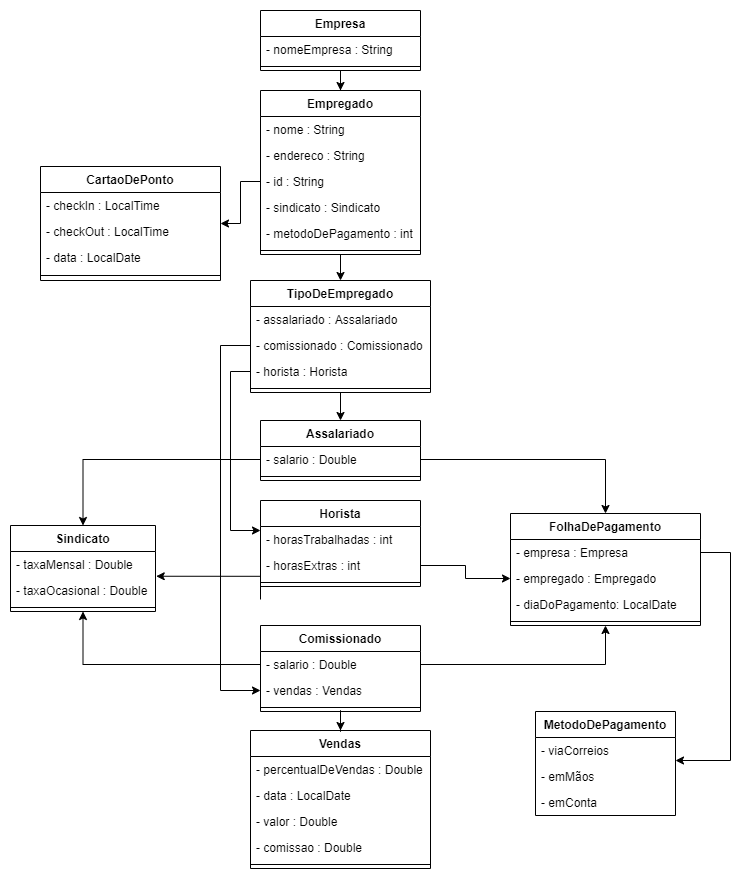

The diagram above was exported from draw.io. Its source (the exported page's mxGraphModel, read from the mxfile embedded in the PNG):
<mxGraphModel dx="1371" dy="729" grid="1" gridSize="10" guides="1" tooltips="1" connect="1" arrows="1" fold="1" page="1" pageScale="1" pageWidth="827" pageHeight="1169" math="0" shadow="0">
  <root>
    <mxCell id="0" />
    <mxCell id="1" parent="0" />
    <mxCell id="Foj5ktKLitqwjXadrc32-31" style="edgeStyle=orthogonalEdgeStyle;rounded=0;orthogonalLoop=1;jettySize=auto;html=1;entryX=0.5;entryY=0;entryDx=0;entryDy=0;" edge="1" parent="1" source="I22MH4YjtZA6H40e2ZD--2" target="sYwV8OtZol41P6iMWTtI-34">
      <mxGeometry relative="1" as="geometry" />
    </mxCell>
    <mxCell id="I22MH4YjtZA6H40e2ZD--2" value="Empregado" style="swimlane;fontStyle=1;align=center;verticalAlign=top;childLayout=stackLayout;horizontal=1;startSize=26;horizontalStack=0;resizeParent=1;resizeParentMax=0;resizeLast=0;collapsible=1;marginBottom=0;" parent="1" vertex="1">
      <mxGeometry x="320" y="150" width="160" height="164" as="geometry" />
    </mxCell>
    <mxCell id="I22MH4YjtZA6H40e2ZD--3" value="- nome : String" style="text;strokeColor=none;fillColor=none;align=left;verticalAlign=top;spacingLeft=4;spacingRight=4;overflow=hidden;rotatable=0;points=[[0,0.5],[1,0.5]];portConstraint=eastwest;" parent="I22MH4YjtZA6H40e2ZD--2" vertex="1">
      <mxGeometry y="26" width="160" height="26" as="geometry" />
    </mxCell>
    <mxCell id="I22MH4YjtZA6H40e2ZD--24" value="- endereco : String" style="text;strokeColor=none;fillColor=none;align=left;verticalAlign=top;spacingLeft=4;spacingRight=4;overflow=hidden;rotatable=0;points=[[0,0.5],[1,0.5]];portConstraint=eastwest;" parent="I22MH4YjtZA6H40e2ZD--2" vertex="1">
      <mxGeometry y="52" width="160" height="26" as="geometry" />
    </mxCell>
    <mxCell id="I22MH4YjtZA6H40e2ZD--40" value="- id : String" style="text;strokeColor=none;fillColor=none;align=left;verticalAlign=top;spacingLeft=4;spacingRight=4;overflow=hidden;rotatable=0;points=[[0,0.5],[1,0.5]];portConstraint=eastwest;" parent="I22MH4YjtZA6H40e2ZD--2" vertex="1">
      <mxGeometry y="78" width="160" height="26" as="geometry" />
    </mxCell>
    <mxCell id="sYwV8OtZol41P6iMWTtI-1" value="- sindicato : Sindicato" style="text;strokeColor=none;fillColor=none;align=left;verticalAlign=top;spacingLeft=4;spacingRight=4;overflow=hidden;rotatable=0;points=[[0,0.5],[1,0.5]];portConstraint=eastwest;" parent="I22MH4YjtZA6H40e2ZD--2" vertex="1">
      <mxGeometry y="104" width="160" height="26" as="geometry" />
    </mxCell>
    <mxCell id="Foj5ktKLitqwjXadrc32-15" value="- metodoDePagamento : int" style="text;strokeColor=none;fillColor=none;align=left;verticalAlign=top;spacingLeft=4;spacingRight=4;overflow=hidden;rotatable=0;points=[[0,0.5],[1,0.5]];portConstraint=eastwest;" vertex="1" parent="I22MH4YjtZA6H40e2ZD--2">
      <mxGeometry y="130" width="160" height="26" as="geometry" />
    </mxCell>
    <mxCell id="I22MH4YjtZA6H40e2ZD--4" value="" style="line;strokeWidth=1;fillColor=none;align=left;verticalAlign=middle;spacingTop=-1;spacingLeft=3;spacingRight=3;rotatable=0;labelPosition=right;points=[];portConstraint=eastwest;" parent="I22MH4YjtZA6H40e2ZD--2" vertex="1">
      <mxGeometry y="156" width="160" height="8" as="geometry" />
    </mxCell>
    <mxCell id="Foj5ktKLitqwjXadrc32-32" style="edgeStyle=orthogonalEdgeStyle;rounded=0;orthogonalLoop=1;jettySize=auto;html=1;exitX=0.5;exitY=1;exitDx=0;exitDy=0;" edge="1" parent="1" source="I22MH4YjtZA6H40e2ZD--25" target="I22MH4YjtZA6H40e2ZD--98">
      <mxGeometry relative="1" as="geometry" />
    </mxCell>
    <mxCell id="I22MH4YjtZA6H40e2ZD--25" value="Comissionado" style="swimlane;fontStyle=1;align=center;verticalAlign=top;childLayout=stackLayout;horizontal=1;startSize=26;horizontalStack=0;resizeParent=1;resizeParentMax=0;resizeLast=0;collapsible=1;marginBottom=0;fillColor=none;" parent="1" vertex="1">
      <mxGeometry x="320" y="685" width="160" height="86" as="geometry" />
    </mxCell>
    <mxCell id="I22MH4YjtZA6H40e2ZD--26" value="- salario : Double" style="text;strokeColor=none;fillColor=none;align=left;verticalAlign=top;spacingLeft=4;spacingRight=4;overflow=hidden;rotatable=0;points=[[0,0.5],[1,0.5]];portConstraint=eastwest;" parent="I22MH4YjtZA6H40e2ZD--25" vertex="1">
      <mxGeometry y="26" width="160" height="26" as="geometry" />
    </mxCell>
    <mxCell id="I22MH4YjtZA6H40e2ZD--42" value="- vendas : Vendas" style="text;strokeColor=none;fillColor=none;align=left;verticalAlign=top;spacingLeft=4;spacingRight=4;overflow=hidden;rotatable=0;points=[[0,0.5],[1,0.5]];portConstraint=eastwest;" parent="I22MH4YjtZA6H40e2ZD--25" vertex="1">
      <mxGeometry y="52" width="160" height="26" as="geometry" />
    </mxCell>
    <mxCell id="I22MH4YjtZA6H40e2ZD--27" value="" style="line;strokeWidth=1;fillColor=none;align=left;verticalAlign=middle;spacingTop=-1;spacingLeft=3;spacingRight=3;rotatable=0;labelPosition=right;points=[];portConstraint=eastwest;" parent="I22MH4YjtZA6H40e2ZD--25" vertex="1">
      <mxGeometry y="78" width="160" height="8" as="geometry" />
    </mxCell>
    <mxCell id="I22MH4YjtZA6H40e2ZD--29" value="Horista" style="swimlane;fontStyle=1;align=center;verticalAlign=top;childLayout=stackLayout;horizontal=1;startSize=26;horizontalStack=0;resizeParent=1;resizeParentMax=0;resizeLast=0;collapsible=1;marginBottom=0;fillColor=none;" parent="1" vertex="1">
      <mxGeometry x="320" y="560" width="160" height="86" as="geometry" />
    </mxCell>
    <mxCell id="I22MH4YjtZA6H40e2ZD--30" value="- horasTrabalhadas : int" style="text;strokeColor=none;fillColor=none;align=left;verticalAlign=top;spacingLeft=4;spacingRight=4;overflow=hidden;rotatable=0;points=[[0,0.5],[1,0.5]];portConstraint=eastwest;" parent="I22MH4YjtZA6H40e2ZD--29" vertex="1">
      <mxGeometry y="26" width="160" height="26" as="geometry" />
    </mxCell>
    <mxCell id="Foj5ktKLitqwjXadrc32-7" value="- horasExtras : int" style="text;strokeColor=none;fillColor=none;align=left;verticalAlign=top;spacingLeft=4;spacingRight=4;overflow=hidden;rotatable=0;points=[[0,0.5],[1,0.5]];portConstraint=eastwest;" vertex="1" parent="I22MH4YjtZA6H40e2ZD--29">
      <mxGeometry y="52" width="160" height="26" as="geometry" />
    </mxCell>
    <mxCell id="I22MH4YjtZA6H40e2ZD--31" value="" style="line;strokeWidth=1;fillColor=none;align=left;verticalAlign=middle;spacingTop=-1;spacingLeft=3;spacingRight=3;rotatable=0;labelPosition=right;points=[];portConstraint=eastwest;" parent="I22MH4YjtZA6H40e2ZD--29" vertex="1">
      <mxGeometry y="78" width="160" height="8" as="geometry" />
    </mxCell>
    <mxCell id="I22MH4YjtZA6H40e2ZD--33" value="Assalariado" style="swimlane;fontStyle=1;align=center;verticalAlign=top;childLayout=stackLayout;horizontal=1;startSize=26;horizontalStack=0;resizeParent=1;resizeParentMax=0;resizeLast=0;collapsible=1;marginBottom=0;fillColor=none;" parent="1" vertex="1">
      <mxGeometry x="320" y="480" width="160" height="60" as="geometry" />
    </mxCell>
    <mxCell id="I22MH4YjtZA6H40e2ZD--34" value="- salario : Double" style="text;strokeColor=none;fillColor=none;align=left;verticalAlign=top;spacingLeft=4;spacingRight=4;overflow=hidden;rotatable=0;points=[[0,0.5],[1,0.5]];portConstraint=eastwest;" parent="I22MH4YjtZA6H40e2ZD--33" vertex="1">
      <mxGeometry y="26" width="160" height="26" as="geometry" />
    </mxCell>
    <mxCell id="I22MH4YjtZA6H40e2ZD--35" value="" style="line;strokeWidth=1;fillColor=none;align=left;verticalAlign=middle;spacingTop=-1;spacingLeft=3;spacingRight=3;rotatable=0;labelPosition=right;points=[];portConstraint=eastwest;" parent="I22MH4YjtZA6H40e2ZD--33" vertex="1">
      <mxGeometry y="52" width="160" height="8" as="geometry" />
    </mxCell>
    <mxCell id="Foj5ktKLitqwjXadrc32-41" style="edgeStyle=orthogonalEdgeStyle;rounded=0;orthogonalLoop=1;jettySize=auto;html=1;" edge="1" parent="1" source="I22MH4YjtZA6H40e2ZD--93" target="I22MH4YjtZA6H40e2ZD--2">
      <mxGeometry relative="1" as="geometry" />
    </mxCell>
    <mxCell id="I22MH4YjtZA6H40e2ZD--93" value="Empresa" style="swimlane;fontStyle=1;align=center;verticalAlign=top;childLayout=stackLayout;horizontal=1;startSize=26;horizontalStack=0;resizeParent=1;resizeParentMax=0;resizeLast=0;collapsible=1;marginBottom=0;fillColor=none;" parent="1" vertex="1">
      <mxGeometry x="320" y="70" width="160" height="60" as="geometry" />
    </mxCell>
    <mxCell id="I22MH4YjtZA6H40e2ZD--97" value="- nomeEmpresa : String" style="text;strokeColor=none;fillColor=none;align=left;verticalAlign=top;spacingLeft=4;spacingRight=4;overflow=hidden;rotatable=0;points=[[0,0.5],[1,0.5]];portConstraint=eastwest;" parent="I22MH4YjtZA6H40e2ZD--93" vertex="1">
      <mxGeometry y="26" width="160" height="26" as="geometry" />
    </mxCell>
    <mxCell id="I22MH4YjtZA6H40e2ZD--95" value="" style="line;strokeWidth=1;fillColor=none;align=left;verticalAlign=middle;spacingTop=-1;spacingLeft=3;spacingRight=3;rotatable=0;labelPosition=right;points=[];portConstraint=eastwest;" parent="I22MH4YjtZA6H40e2ZD--93" vertex="1">
      <mxGeometry y="52" width="160" height="8" as="geometry" />
    </mxCell>
    <mxCell id="I22MH4YjtZA6H40e2ZD--98" value="Vendas" style="swimlane;fontStyle=1;align=center;verticalAlign=top;childLayout=stackLayout;horizontal=1;startSize=26;horizontalStack=0;resizeParent=1;resizeParentMax=0;resizeLast=0;collapsible=1;marginBottom=0;fillColor=none;" parent="1" vertex="1">
      <mxGeometry x="310" y="790" width="180" height="138" as="geometry" />
    </mxCell>
    <mxCell id="I22MH4YjtZA6H40e2ZD--99" value="- percentualDeVendas : Double" style="text;strokeColor=none;fillColor=none;align=left;verticalAlign=top;spacingLeft=4;spacingRight=4;overflow=hidden;rotatable=0;points=[[0,0.5],[1,0.5]];portConstraint=eastwest;" parent="I22MH4YjtZA6H40e2ZD--98" vertex="1">
      <mxGeometry y="26" width="180" height="26" as="geometry" />
    </mxCell>
    <mxCell id="sYwV8OtZol41P6iMWTtI-25" value="- data : LocalDate" style="text;strokeColor=none;fillColor=none;align=left;verticalAlign=top;spacingLeft=4;spacingRight=4;overflow=hidden;rotatable=0;points=[[0,0.5],[1,0.5]];portConstraint=eastwest;" parent="I22MH4YjtZA6H40e2ZD--98" vertex="1">
      <mxGeometry y="52" width="180" height="26" as="geometry" />
    </mxCell>
    <mxCell id="I22MH4YjtZA6H40e2ZD--102" value="- valor : Double&#10;" style="text;strokeColor=none;fillColor=none;align=left;verticalAlign=top;spacingLeft=4;spacingRight=4;overflow=hidden;rotatable=0;points=[[0,0.5],[1,0.5]];portConstraint=eastwest;" parent="I22MH4YjtZA6H40e2ZD--98" vertex="1">
      <mxGeometry y="78" width="180" height="26" as="geometry" />
    </mxCell>
    <mxCell id="I22MH4YjtZA6H40e2ZD--103" value="- comissao : Double" style="text;strokeColor=none;fillColor=none;align=left;verticalAlign=top;spacingLeft=4;spacingRight=4;overflow=hidden;rotatable=0;points=[[0,0.5],[1,0.5]];portConstraint=eastwest;" parent="I22MH4YjtZA6H40e2ZD--98" vertex="1">
      <mxGeometry y="104" width="180" height="26" as="geometry" />
    </mxCell>
    <mxCell id="I22MH4YjtZA6H40e2ZD--100" value="" style="line;strokeWidth=1;fillColor=none;align=left;verticalAlign=middle;spacingTop=-1;spacingLeft=3;spacingRight=3;rotatable=0;labelPosition=right;points=[];portConstraint=eastwest;" parent="I22MH4YjtZA6H40e2ZD--98" vertex="1">
      <mxGeometry y="130" width="180" height="8" as="geometry" />
    </mxCell>
    <mxCell id="I22MH4YjtZA6H40e2ZD--104" value="Sindicato" style="swimlane;fontStyle=1;align=center;verticalAlign=top;childLayout=stackLayout;horizontal=1;startSize=26;horizontalStack=0;resizeParent=1;resizeParentMax=0;resizeLast=0;collapsible=1;marginBottom=0;fillColor=none;" parent="1" vertex="1">
      <mxGeometry x="70" y="585" width="145" height="86" as="geometry" />
    </mxCell>
    <mxCell id="I22MH4YjtZA6H40e2ZD--109" value="- taxaMensal : Double" style="text;strokeColor=none;fillColor=none;align=left;verticalAlign=top;spacingLeft=4;spacingRight=4;overflow=hidden;rotatable=0;points=[[0,0.5],[1,0.5]];portConstraint=eastwest;" parent="I22MH4YjtZA6H40e2ZD--104" vertex="1">
      <mxGeometry y="26" width="145" height="26" as="geometry" />
    </mxCell>
    <mxCell id="I22MH4YjtZA6H40e2ZD--110" value="- taxaOcasional : Double" style="text;strokeColor=none;fillColor=none;align=left;verticalAlign=top;spacingLeft=4;spacingRight=4;overflow=hidden;rotatable=0;points=[[0,0.5],[1,0.5]];portConstraint=eastwest;" parent="I22MH4YjtZA6H40e2ZD--104" vertex="1">
      <mxGeometry y="52" width="145" height="26" as="geometry" />
    </mxCell>
    <mxCell id="I22MH4YjtZA6H40e2ZD--106" value="" style="line;strokeWidth=1;fillColor=none;align=left;verticalAlign=middle;spacingTop=-1;spacingLeft=3;spacingRight=3;rotatable=0;labelPosition=right;points=[];portConstraint=eastwest;" parent="I22MH4YjtZA6H40e2ZD--104" vertex="1">
      <mxGeometry y="78" width="145" height="8" as="geometry" />
    </mxCell>
    <mxCell id="I22MH4YjtZA6H40e2ZD--118" value="MetodoDePagamento" style="swimlane;fontStyle=1;childLayout=stackLayout;horizontal=1;startSize=26;fillColor=none;horizontalStack=0;resizeParent=1;resizeParentMax=0;resizeLast=0;collapsible=1;marginBottom=0;" parent="1" vertex="1">
      <mxGeometry x="595" y="771" width="140" height="104" as="geometry" />
    </mxCell>
    <mxCell id="I22MH4YjtZA6H40e2ZD--119" value="- viaCorreios" style="text;strokeColor=none;fillColor=none;align=left;verticalAlign=top;spacingLeft=4;spacingRight=4;overflow=hidden;rotatable=0;points=[[0,0.5],[1,0.5]];portConstraint=eastwest;" parent="I22MH4YjtZA6H40e2ZD--118" vertex="1">
      <mxGeometry y="26" width="140" height="26" as="geometry" />
    </mxCell>
    <mxCell id="I22MH4YjtZA6H40e2ZD--120" value="- emMãos" style="text;strokeColor=none;fillColor=none;align=left;verticalAlign=top;spacingLeft=4;spacingRight=4;overflow=hidden;rotatable=0;points=[[0,0.5],[1,0.5]];portConstraint=eastwest;" parent="I22MH4YjtZA6H40e2ZD--118" vertex="1">
      <mxGeometry y="52" width="140" height="26" as="geometry" />
    </mxCell>
    <mxCell id="I22MH4YjtZA6H40e2ZD--121" value="- emConta" style="text;strokeColor=none;fillColor=none;align=left;verticalAlign=top;spacingLeft=4;spacingRight=4;overflow=hidden;rotatable=0;points=[[0,0.5],[1,0.5]];portConstraint=eastwest;" parent="I22MH4YjtZA6H40e2ZD--118" vertex="1">
      <mxGeometry y="78" width="140" height="26" as="geometry" />
    </mxCell>
    <mxCell id="sYwV8OtZol41P6iMWTtI-10" value="CartaoDePonto" style="swimlane;fontStyle=1;align=center;verticalAlign=top;childLayout=stackLayout;horizontal=1;startSize=26;horizontalStack=0;resizeParent=1;resizeParentMax=0;resizeLast=0;collapsible=1;marginBottom=0;" parent="1" vertex="1">
      <mxGeometry x="100" y="226" width="180" height="114" as="geometry" />
    </mxCell>
    <mxCell id="sYwV8OtZol41P6iMWTtI-11" value="- checkIn : LocalTime" style="text;strokeColor=none;fillColor=none;align=left;verticalAlign=top;spacingLeft=4;spacingRight=4;overflow=hidden;rotatable=0;points=[[0,0.5],[1,0.5]];portConstraint=eastwest;" parent="sYwV8OtZol41P6iMWTtI-10" vertex="1">
      <mxGeometry y="26" width="180" height="26" as="geometry" />
    </mxCell>
    <mxCell id="sYwV8OtZol41P6iMWTtI-14" value="- checkOut : LocalTime" style="text;strokeColor=none;fillColor=none;align=left;verticalAlign=top;spacingLeft=4;spacingRight=4;overflow=hidden;rotatable=0;points=[[0,0.5],[1,0.5]];portConstraint=eastwest;" parent="sYwV8OtZol41P6iMWTtI-10" vertex="1">
      <mxGeometry y="52" width="180" height="26" as="geometry" />
    </mxCell>
    <mxCell id="sYwV8OtZol41P6iMWTtI-15" value="- data : LocalDate" style="text;strokeColor=none;fillColor=none;align=left;verticalAlign=top;spacingLeft=4;spacingRight=4;overflow=hidden;rotatable=0;points=[[0,0.5],[1,0.5]];portConstraint=eastwest;" parent="sYwV8OtZol41P6iMWTtI-10" vertex="1">
      <mxGeometry y="78" width="180" height="26" as="geometry" />
    </mxCell>
    <mxCell id="sYwV8OtZol41P6iMWTtI-12" value="" style="line;strokeWidth=1;fillColor=none;align=left;verticalAlign=middle;spacingTop=-1;spacingLeft=3;spacingRight=3;rotatable=0;labelPosition=right;points=[];portConstraint=eastwest;" parent="sYwV8OtZol41P6iMWTtI-10" vertex="1">
      <mxGeometry y="104" width="180" height="10" as="geometry" />
    </mxCell>
    <mxCell id="sYwV8OtZol41P6iMWTtI-20" value="FolhaDePagamento" style="swimlane;fontStyle=1;align=center;verticalAlign=top;childLayout=stackLayout;horizontal=1;startSize=26;horizontalStack=0;resizeParent=1;resizeParentMax=0;resizeLast=0;collapsible=1;marginBottom=0;" parent="1" vertex="1">
      <mxGeometry x="570" y="573" width="190" height="112" as="geometry" />
    </mxCell>
    <mxCell id="sYwV8OtZol41P6iMWTtI-21" value="- empresa : Empresa" style="text;strokeColor=none;fillColor=none;align=left;verticalAlign=top;spacingLeft=4;spacingRight=4;overflow=hidden;rotatable=0;points=[[0,0.5],[1,0.5]];portConstraint=eastwest;" parent="sYwV8OtZol41P6iMWTtI-20" vertex="1">
      <mxGeometry y="26" width="190" height="26" as="geometry" />
    </mxCell>
    <mxCell id="sYwV8OtZol41P6iMWTtI-24" value="- empregado : Empregado" style="text;strokeColor=none;fillColor=none;align=left;verticalAlign=top;spacingLeft=4;spacingRight=4;overflow=hidden;rotatable=0;points=[[0,0.5],[1,0.5]];portConstraint=eastwest;" parent="sYwV8OtZol41P6iMWTtI-20" vertex="1">
      <mxGeometry y="52" width="190" height="26" as="geometry" />
    </mxCell>
    <mxCell id="sYwV8OtZol41P6iMWTtI-27" value="- diaDoPagamento: LocalDate" style="text;strokeColor=none;fillColor=none;align=left;verticalAlign=top;spacingLeft=4;spacingRight=4;overflow=hidden;rotatable=0;points=[[0,0.5],[1,0.5]];portConstraint=eastwest;" parent="sYwV8OtZol41P6iMWTtI-20" vertex="1">
      <mxGeometry y="78" width="190" height="26" as="geometry" />
    </mxCell>
    <mxCell id="sYwV8OtZol41P6iMWTtI-22" value="" style="line;strokeWidth=1;fillColor=none;align=left;verticalAlign=middle;spacingTop=-1;spacingLeft=3;spacingRight=3;rotatable=0;labelPosition=right;points=[];portConstraint=eastwest;" parent="sYwV8OtZol41P6iMWTtI-20" vertex="1">
      <mxGeometry y="104" width="190" height="8" as="geometry" />
    </mxCell>
    <mxCell id="Foj5ktKLitqwjXadrc32-3" style="edgeStyle=orthogonalEdgeStyle;rounded=0;orthogonalLoop=1;jettySize=auto;html=1;exitX=0.5;exitY=1;exitDx=0;exitDy=0;entryX=0.5;entryY=0;entryDx=0;entryDy=0;" edge="1" parent="1" source="sYwV8OtZol41P6iMWTtI-34" target="I22MH4YjtZA6H40e2ZD--33">
      <mxGeometry relative="1" as="geometry" />
    </mxCell>
    <mxCell id="sYwV8OtZol41P6iMWTtI-34" value="TipoDeEmpregado" style="swimlane;fontStyle=1;align=center;verticalAlign=top;childLayout=stackLayout;horizontal=1;startSize=26;horizontalStack=0;resizeParent=1;resizeParentMax=0;resizeLast=0;collapsible=1;marginBottom=0;" parent="1" vertex="1">
      <mxGeometry x="310" y="340" width="180" height="112" as="geometry" />
    </mxCell>
    <mxCell id="sYwV8OtZol41P6iMWTtI-35" value="- assalariado : Assalariado" style="text;strokeColor=none;fillColor=none;align=left;verticalAlign=top;spacingLeft=4;spacingRight=4;overflow=hidden;rotatable=0;points=[[0,0.5],[1,0.5]];portConstraint=eastwest;" parent="sYwV8OtZol41P6iMWTtI-34" vertex="1">
      <mxGeometry y="26" width="180" height="26" as="geometry" />
    </mxCell>
    <mxCell id="sYwV8OtZol41P6iMWTtI-38" value="- comissionado : Comissionado&#10;&#10;" style="text;strokeColor=none;fillColor=none;align=left;verticalAlign=top;spacingLeft=4;spacingRight=4;overflow=hidden;rotatable=0;points=[[0,0.5],[1,0.5]];portConstraint=eastwest;" parent="sYwV8OtZol41P6iMWTtI-34" vertex="1">
      <mxGeometry y="52" width="180" height="26" as="geometry" />
    </mxCell>
    <mxCell id="sYwV8OtZol41P6iMWTtI-39" value="- horista : Horista" style="text;strokeColor=none;fillColor=none;align=left;verticalAlign=top;spacingLeft=4;spacingRight=4;overflow=hidden;rotatable=0;points=[[0,0.5],[1,0.5]];portConstraint=eastwest;" parent="sYwV8OtZol41P6iMWTtI-34" vertex="1">
      <mxGeometry y="78" width="180" height="26" as="geometry" />
    </mxCell>
    <mxCell id="sYwV8OtZol41P6iMWTtI-36" value="" style="line;strokeWidth=1;fillColor=none;align=left;verticalAlign=middle;spacingTop=-1;spacingLeft=3;spacingRight=3;rotatable=0;labelPosition=right;points=[];portConstraint=eastwest;" parent="sYwV8OtZol41P6iMWTtI-34" vertex="1">
      <mxGeometry y="104" width="180" height="8" as="geometry" />
    </mxCell>
    <mxCell id="Foj5ktKLitqwjXadrc32-5" style="edgeStyle=orthogonalEdgeStyle;rounded=0;orthogonalLoop=1;jettySize=auto;html=1;" edge="1" parent="1" source="sYwV8OtZol41P6iMWTtI-39" target="I22MH4YjtZA6H40e2ZD--29">
      <mxGeometry relative="1" as="geometry">
        <Array as="points">
          <mxPoint x="290" y="431" />
          <mxPoint x="290" y="590" />
        </Array>
      </mxGeometry>
    </mxCell>
    <mxCell id="Foj5ktKLitqwjXadrc32-13" style="edgeStyle=orthogonalEdgeStyle;rounded=0;orthogonalLoop=1;jettySize=auto;html=1;" edge="1" parent="1" source="sYwV8OtZol41P6iMWTtI-21" target="I22MH4YjtZA6H40e2ZD--118">
      <mxGeometry relative="1" as="geometry">
        <Array as="points">
          <mxPoint x="790" y="612" />
          <mxPoint x="790" y="820" />
        </Array>
      </mxGeometry>
    </mxCell>
    <mxCell id="Foj5ktKLitqwjXadrc32-23" style="edgeStyle=orthogonalEdgeStyle;rounded=0;orthogonalLoop=1;jettySize=auto;html=1;" edge="1" parent="1" source="I22MH4YjtZA6H40e2ZD--40" target="sYwV8OtZol41P6iMWTtI-10">
      <mxGeometry relative="1" as="geometry" />
    </mxCell>
    <mxCell id="Foj5ktKLitqwjXadrc32-29" style="edgeStyle=orthogonalEdgeStyle;rounded=0;orthogonalLoop=1;jettySize=auto;html=1;entryX=0;entryY=0.5;entryDx=0;entryDy=0;" edge="1" parent="1" source="sYwV8OtZol41P6iMWTtI-38" target="I22MH4YjtZA6H40e2ZD--42">
      <mxGeometry relative="1" as="geometry">
        <mxPoint x="280" y="770" as="targetPoint" />
        <Array as="points">
          <mxPoint x="280" y="405" />
          <mxPoint x="280" y="750" />
        </Array>
      </mxGeometry>
    </mxCell>
    <mxCell id="Foj5ktKLitqwjXadrc32-37" style="edgeStyle=orthogonalEdgeStyle;rounded=0;orthogonalLoop=1;jettySize=auto;html=1;" edge="1" parent="1" source="I22MH4YjtZA6H40e2ZD--34" target="sYwV8OtZol41P6iMWTtI-20">
      <mxGeometry relative="1" as="geometry" />
    </mxCell>
    <mxCell id="Foj5ktKLitqwjXadrc32-39" style="edgeStyle=orthogonalEdgeStyle;rounded=0;orthogonalLoop=1;jettySize=auto;html=1;" edge="1" parent="1" source="Foj5ktKLitqwjXadrc32-7" target="sYwV8OtZol41P6iMWTtI-24">
      <mxGeometry relative="1" as="geometry" />
    </mxCell>
    <mxCell id="Foj5ktKLitqwjXadrc32-40" style="edgeStyle=orthogonalEdgeStyle;rounded=0;orthogonalLoop=1;jettySize=auto;html=1;entryX=0.5;entryY=1;entryDx=0;entryDy=0;" edge="1" parent="1" source="I22MH4YjtZA6H40e2ZD--26" target="sYwV8OtZol41P6iMWTtI-20">
      <mxGeometry relative="1" as="geometry" />
    </mxCell>
    <mxCell id="Foj5ktKLitqwjXadrc32-42" style="edgeStyle=orthogonalEdgeStyle;rounded=0;orthogonalLoop=1;jettySize=auto;html=1;entryX=0.5;entryY=0;entryDx=0;entryDy=0;" edge="1" parent="1" source="I22MH4YjtZA6H40e2ZD--34" target="I22MH4YjtZA6H40e2ZD--104">
      <mxGeometry relative="1" as="geometry" />
    </mxCell>
    <mxCell id="Foj5ktKLitqwjXadrc32-43" style="edgeStyle=orthogonalEdgeStyle;rounded=0;orthogonalLoop=1;jettySize=auto;html=1;entryX=1.005;entryY=-0.048;entryDx=0;entryDy=0;entryPerimeter=0;" edge="1" parent="1" target="I22MH4YjtZA6H40e2ZD--110">
      <mxGeometry relative="1" as="geometry">
        <mxPoint x="320" y="659" as="sourcePoint" />
        <Array as="points">
          <mxPoint x="320" y="636" />
        </Array>
      </mxGeometry>
    </mxCell>
    <mxCell id="Foj5ktKLitqwjXadrc32-44" style="edgeStyle=orthogonalEdgeStyle;rounded=0;orthogonalLoop=1;jettySize=auto;html=1;entryX=0.5;entryY=1;entryDx=0;entryDy=0;" edge="1" parent="1" source="I22MH4YjtZA6H40e2ZD--26" target="I22MH4YjtZA6H40e2ZD--104">
      <mxGeometry relative="1" as="geometry" />
    </mxCell>
  </root>
</mxGraphModel>